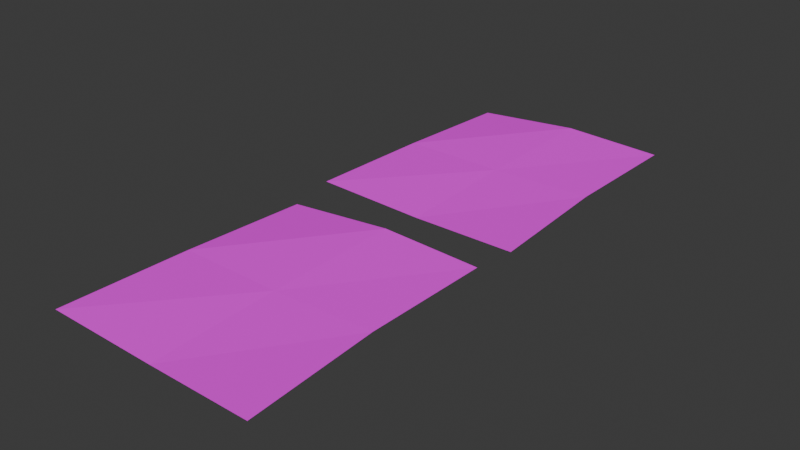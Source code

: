 # Source: Post_It.blend  (saved by Blender 5.1.30; exported with 4.5.12 LTS)
import bpy
from mathutils import Matrix  # noqa: F401  (used for matrix-valued properties, if any)

bpy.ops.wm.read_factory_settings(use_empty=True)
scene = bpy.context.scene
scene.name = 'Scene'

# ---- collections
col_collection = bpy.data.collections.new('Collection'); scene.collection.children.link(col_collection)

# ---- images (referenced by path relative to the original .blend; pixels are not part of the script)
import os
ASSET_DIR = os.environ.get("B2B_ASSET_DIR", "")  # directory of the original .blend (textures are referenced by path, not embedded)
HERE = os.path.dirname(os.path.abspath(__file__))  # packed textures are extracted next to this script under _unpacked/

def load_image(name, relpath, width, height, colorspace="sRGB"):
    """Load a texture the original file referenced (path relative to the .blend, or extracted next to this script)."""
    p = next((c for c in (os.path.join(HERE, relpath), os.path.join(ASSET_DIR, relpath)) if relpath and os.path.exists(c)), "")
    if p:
        img = bpy.data.images.load(p, check_existing=True)
        img.name = name
    else:  # same state as the original file: an image datablock whose file is absent (Cycles renders it pink)
        img = bpy.data.images.new(name, width, height)
        img.source = "FILE"
        img.filepath = "//" + (relpath or name)
    img.colorspace_settings.name = colorspace
    return img
img_posit_png_001 = load_image('PosIt.png.001', 'Texturas/PosIt.png', 1024, 1024, 'sRGB')
img_posit_2_png = load_image('PosIt_2.png', 'Texturas/PosIt_2.png', 1024, 1024, 'sRGB')

# ---- materials (node trees are filled in below, after node groups)
mat_material_001 = bpy.data.materials.new('Material.001')
mat_material_002 = bpy.data.materials.new('Material.002')
mat_material_003 = bpy.data.materials.new('Material.003')

# ---- material node trees
mat_material_001.use_nodes = True; mat_material_001.node_tree.nodes.clear()
_N = mat_material_001.node_tree.nodes; _L = mat_material_001.node_tree.links
n0 = _N.new('ShaderNodeBsdfPrincipled'); n0.name = 'Principled BSDF'; n0.location = (-200, 100)
n0.inputs[2].default_value = 1.0
n1 = _N.new('ShaderNodeOutputMaterial'); n1.name = 'Material Output'; n1.location = (200, 100)
n2 = _N.new('ShaderNodeTexImage'); n2.name = 'Image Texture'; n2.location = (-590, 132)
n2.image = img_posit_png_001
_L.new(n0.outputs[0], n1.inputs[0])
_L.new(n2.outputs[0], n0.inputs[0])
n1.is_active_output = True
mat_material_002.use_nodes = True; mat_material_002.node_tree.nodes.clear()
_N = mat_material_002.node_tree.nodes; _L = mat_material_002.node_tree.links
mat_material_003.use_nodes = True; mat_material_003.node_tree.nodes.clear()
_N = mat_material_003.node_tree.nodes; _L = mat_material_003.node_tree.links
n0 = _N.new('ShaderNodeBsdfPrincipled'); n0.name = 'Principled BSDF'; n0.location = (-200, 100)
n0.inputs[2].default_value = 1.0
n1 = _N.new('ShaderNodeOutputMaterial'); n1.name = 'Material Output'; n1.location = (200, 100)
n2 = _N.new('ShaderNodeTexImage'); n2.name = 'Image Texture'; n2.location = (-590, 132)
n2.image = img_posit_2_png
_L.new(n0.outputs[0], n1.inputs[0])
_L.new(n2.outputs[0], n0.inputs[0])
n1.is_active_output = True

# ---- world
world_world = bpy.data.worlds.new('World'); scene.world = world_world
world_world.use_nodes = True; world_world.node_tree.nodes.clear()
_N = world_world.node_tree.nodes; _L = world_world.node_tree.links
n0 = _N.new('ShaderNodeOutputWorld'); n0.name = 'World Output'; n0.location = (200, 100)
n1 = _N.new('ShaderNodeBackground'); n1.name = 'Background'; n1.location = (-200, 100)
n1.inputs[0].default_value = (0.05088, 0.05088, 0.05088, 1.0)
_L.new(n1.outputs[0], n0.inputs[0])
n0.is_active_output = True
world_world.color = (0.05088, 0.05088, 0.05088)
world_world.sun_shadow_jitter_overblur = 0.0

# ---- meshes
me_plane = bpy.data.meshes.new('Plane')
me_plane.from_pydata([(-1.004, -1.003, 0.03122), (1.041, -1.004, 0.01435), (-1.003, 0.9829, -0.03358), (0.9668, 1.006, 0.001179), (-1.002, -0.008337, 0.01008), (0.03391, -0.9843, -0.003203), (0.9547, 0.0252, 0.005561), (0.008022, 1.012, 0.02232), (0.003106, -0.01465, 0.009729)], [], [(8, 6, 3, 7), (4, 8, 7, 2), (0, 5, 8, 4), (5, 1, 6, 8)])
_uv = me_plane.uv_layers.new(name='UVMap')
_uv.uv.foreach_set('vector', [0.5, 0.5, 0.5, -0.002, 0.9967, -0.002, 0.9967, 0.5, 0.5, 0.996, 0.5, 0.5, 0.9967, 0.5, 0.9967, 0.996, 1.242e-08, 0.996, 1.242e-08, 0.5, 0.5, 0.5, 0.5, 0.996, 1.242e-08, 0.5, 1.242e-08, -0.002, 0.5, -0.002, 0.5, 0.5])
me_plane.materials.append(mat_material_001)
me_plane.materials.append(mat_material_002)
me_plane.update()
me_plane_001 = bpy.data.meshes.new('Plane.001')
me_plane_001.from_pydata([(-1.004, -1.003, 0.03122), (1.041, -1.004, 0.01435), (-1.003, 0.9829, -0.03358), (0.9668, 1.006, 0.001179), (-1.002, -0.008337, 0.01008), (0.03391, -0.9843, -0.003203), (0.9547, 0.0252, 0.005561), (0.008022, 1.012, 0.02232), (0.003106, -0.01465, 0.009729)], [], [(8, 6, 3, 7), (4, 8, 7, 2), (0, 5, 8, 4), (5, 1, 6, 8)])
_uv = me_plane_001.uv_layers.new(name='UVMap')
_uv.uv.foreach_set('vector', [0.5, 0.5, 0.5, -0.002, 0.9967, -0.002, 0.9967, 0.5, 0.5, 0.996, 0.5, 0.5, 0.9967, 0.5, 0.9967, 0.996, 1.242e-08, 0.996, 1.242e-08, 0.5, 0.5, 0.5, 0.5, 0.996, 1.242e-08, 0.5, 1.242e-08, -0.002, 0.5, -0.002, 0.5, 0.5])
me_plane_001.materials.append(mat_material_003)
me_plane_001.update()

# ---- objects
ob_plane = bpy.data.objects.new('Plane', me_plane)
ob_plane_001 = bpy.data.objects.new('Plane.001', me_plane_001)

# ---- transforms, parenting, visibility, modifiers, constraints
ob_plane.location = (0.0, 0.0, 0.0)
ob_plane.scale = (0.7606, 0.9652, 1.0)
ob_plane_001.location = (0.0, 2.21, 0.0)
ob_plane_001.scale = (0.7606, 0.9652, 1.0)

# ---- collection membership
col_collection.objects.link(ob_plane)
col_collection.objects.link(ob_plane_001)

# ---- scene / render settings (as saved in the file)
scene.frame_start = 1; scene.frame_end = 250; scene.frame_set(1)
scene.render.engine = 'BLENDER_EEVEE_NEXT'
scene.render.bake_bias = 0.0
scene.render.bake_samples = 0
scene.cycles.sampling_pattern = 'TABULATED_SOBOL'
scene.eevee.use_volume_custom_range = False
bpy.context.view_layer.update()

# ---- added for rendering (the .blend has no active camera and no usable light): camera, sun
cam_auto = bpy.data.cameras.new('AutoCamera')
cam_auto.lens = 50.0
cam_auto.sensor_width = 36.0
cam_auto.clip_end = 1000.0
ob_auto_camera = bpy.data.objects.new('AutoCamera', cam_auto)
scene.collection.objects.link(ob_auto_camera)
ob_auto_camera.location = (4.11904, -3.8172, 3.28275)
ob_auto_camera.rotation_euler = (1.09748, -7.21219e-08, 0.694738)
scene.camera = ob_auto_camera
light_auto_sun = bpy.data.lights.new('AutoSun', 'SUN')
light_auto_sun.energy = 3.0
light_auto_sun.angle = 0.0523599
ob_auto_sun = bpy.data.objects.new('AutoSun', light_auto_sun)
scene.collection.objects.link(ob_auto_sun)
ob_auto_sun.rotation_euler = (0.872665, 0.174533, 0.523599)
bpy.context.view_layer.update()
